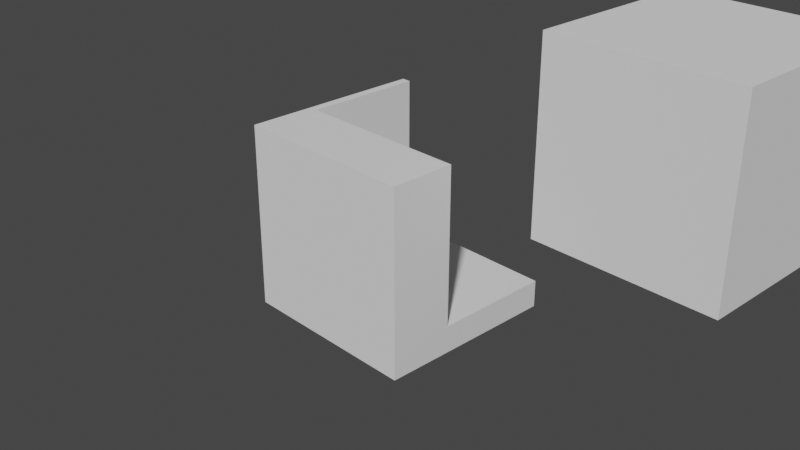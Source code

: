 # Source: useGeometryNode2.blend  (saved by Blender 2.93.21; exported with 4.5.12 LTS)
import bpy
from mathutils import Matrix  # noqa: F401  (used for matrix-valued properties, if any)

bpy.ops.wm.read_factory_settings(use_empty=True)
scene = bpy.context.scene
scene.name = 'Scene'

# ---- collections
col_collection = bpy.data.collections.new('Collection'); scene.collection.children.link(col_collection)

# ---- world
world_world = bpy.data.worlds.new('World'); scene.world = world_world
world_world.use_nodes = True; world_world.node_tree.nodes.clear()
_N = world_world.node_tree.nodes; _L = world_world.node_tree.links
n0 = _N.new('ShaderNodeOutputWorld'); n0.name = 'World Output'; n0.location = (300, 300)
n1 = _N.new('ShaderNodeBackground'); n1.name = 'Background'; n1.location = (10, 300)
n1.inputs[0].default_value = (0.05088, 0.05088, 0.05088, 1.0)
_L.new(n1.outputs[0], n0.inputs[0])
n0.is_active_output = True
world_world.color = (0.05088, 0.05088, 0.05088)
world_world.use_sun_shadow = False
world_world.sun_shadow_jitter_overblur = 0.0

# ---- cameras
cam_camera = bpy.data.cameras.new('Camera')
cam_camera.clip_end = 100.0
cam_camera.ortho_scale = 7.314

# ---- meshes
me_cube = bpy.data.meshes.new('Cube')
me_cube.from_pydata([(-1.0, -1.0, -1.0), (-1.0, -1.0, 1.0), (-1.0, 1.0, -1.0), (-1.0, 1.0, 1.0), (1.0, -1.0, -1.0), (1.0, -1.0, 1.0), (1.0, 1.0, -1.0), (1.0, 1.0, 1.0)], [], [(0, 1, 3, 2), (2, 3, 7, 6), (6, 7, 5, 4), (4, 5, 1, 0), (2, 6, 4, 0), (7, 3, 1, 5)])
_uv = me_cube.uv_layers.new(name='UVMap')
_uv.uv.foreach_set('vector', [0.375, 0.0, 0.625, 0.0, 0.625, 0.25, 0.375, 0.25, 0.375, 0.25, 0.625, 0.25, 0.625, 0.5, 0.375, 0.5, 0.375, 0.5, 0.625, 0.5, 0.625, 0.75, 0.375, 0.75, 0.375, 0.75, 0.625, 0.75, 0.625, 1.0, 0.375, 1.0, 0.125, 0.5, 0.375, 0.5, 0.375, 0.75, 0.125, 0.75, 0.625, 0.5, 0.875, 0.5, 0.875, 0.75, 0.625, 0.75])
me_cube.use_remesh_fix_poles = True
me_cube.use_remesh_preserve_attributes = False
me_cube.update()
me_plane = bpy.data.meshes.new('Plane')
me_plane.from_pydata([(-1.0, -1.0, -1.0), (-1.0, -1.0, 1.0), (-1.0, 1.0, -1.0), (-1.0, 1.0, 1.0), (1.0, -1.0, -1.0), (1.0, -1.0, 1.0), (1.0, 1.0, -1.0), (-0.9, -0.3, -0.7), (-0.9, 1.0, 1.0), (-0.9, 1.0, -0.7), (1.0, 1.0, -0.7), (1.0, -0.3, 1.0), (1.0, -0.3, -0.7), (-0.9, -0.3, 1.0)], [], [(0, 1, 3, 2), (6, 2, 3, 8, 9, 10), (5, 4, 6, 10, 12, 11), (4, 5, 1, 0), (2, 6, 4, 0), (3, 1, 5, 11, 13, 8), (13, 7, 9, 8), (12, 7, 13, 11), (10, 9, 7, 12)])
_uv = me_plane.uv_layers.new(name='UVMap')
_uv.uv.foreach_set('vector', [0.375, 0.0, 0.625, 0.0, 0.625, 0.25, 0.375, 0.25, 0.375, 0.5, 0.375, 0.25, 0.625, 0.25, 0.625, 0.2625, 0.4125, 0.2625, 0.4125, 0.5, 0.625, 0.75, 0.375, 0.75, 0.375, 0.5, 0.4125, 0.5, 0.4125, 0.6625, 0.625, 0.6625, 0.375, 0.75, 0.625, 0.75, 0.625, 1.0, 0.375, 1.0, 0.125, 0.5, 0.375, 0.5, 0.375, 0.75, 0.125, 0.75, 0.875, 0.5, 0.875, 0.75, 0.625, 0.75, 0.625, 0.6625, 0.8625, 0.6625, 0.8625, 0.5, 0.5875, 0.0, 0.375, 0.0, 0.375, 0.1625, 0.5875, 0.1625, 0.375, 0.7625, 0.375, 1.0, 0.5875, 1.0, 0.5875, 0.7625, 0.3625, 0.5875, 0.125, 0.5875, 0.125, 0.75, 0.3625, 0.75])
me_plane.use_remesh_fix_poles = True
me_plane.use_remesh_preserve_attributes = False
me_plane.update()

# ---- objects
ob_cube = bpy.data.objects.new('Cube', me_cube)
ob_plane = bpy.data.objects.new('Plane', me_plane)
ob_camera = bpy.data.objects.new('Camera', cam_camera)

# ---- transforms, parenting, visibility, modifiers, constraints
ob_cube.location = (2.492, 1.279, 1.23)
ob_plane.location = (0.0, 0.0, 0.0)
ob_camera.location = (7.359, -6.926, 4.958)
ob_camera.rotation_euler = (1.109, 0.0, 0.8149)
ob_camera.lock_rotations_4d = False
ob_camera.empty_display_type = 'ARROWS'
ob_camera.color = (0.0, 0.0, 0.0, 0.0)
ob_camera.display_type = 'WIRE'
ob_camera.lineart.crease_threshold = 0.0

# ---- collection membership
scene.collection.objects.link(ob_cube)
scene.collection.objects.link(ob_plane)
col_collection.objects.link(ob_camera)

# ---- scene / render settings (as saved in the file)
scene.camera = ob_camera
scene.frame_start = 0; scene.frame_end = 120; scene.frame_set(0)
scene.render.engine = 'BLENDER_EEVEE_NEXT'
scene.render.image_settings.file_format = 'FFMPEG'
scene.render.image_settings.color_mode = 'RGB'
scene.cycles.use_denoising = False
scene.cycles.samples = 128
scene.cycles.sampling_pattern = 'TABULATED_SOBOL'
scene.cycles.use_adaptive_sampling = False
scene.cycles.use_light_tree = False
scene.view_settings.view_transform = 'Filmic'
bpy.context.view_layer.update()

# ---- added for rendering (the .blend has no usable light): sun
light_auto_sun = bpy.data.lights.new('AutoSun', 'SUN')
light_auto_sun.energy = 3.0
light_auto_sun.angle = 0.0523599
ob_auto_sun = bpy.data.objects.new('AutoSun', light_auto_sun)
scene.collection.objects.link(ob_auto_sun)
ob_auto_sun.rotation_euler = (0.872665, 0.174533, 0.523599)
bpy.context.view_layer.update()
